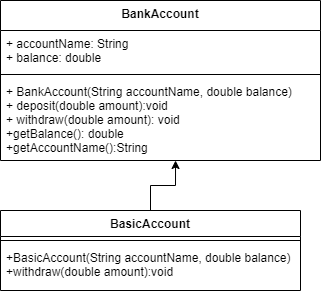

The diagram above was exported from draw.io. Its source (the exported page's mxGraphModel, read from the mxfile embedded in the PNG):
<mxGraphModel dx="1278" dy="547" grid="1" gridSize="10" guides="1" tooltips="1" connect="1" arrows="1" fold="1" page="1" pageScale="1" pageWidth="850" pageHeight="1100" math="0" shadow="0">
  <root>
    <mxCell id="0" />
    <mxCell id="1" parent="0" />
    <mxCell id="eGxOR1MkeALXlee_2z-f-1" value="BankAccount&#10;" style="swimlane;fontStyle=1;align=center;verticalAlign=top;childLayout=stackLayout;horizontal=1;startSize=30;horizontalStack=0;resizeParent=1;resizeParentMax=0;resizeLast=0;collapsible=1;marginBottom=0;" vertex="1" parent="1">
      <mxGeometry x="345" y="80" width="320" height="160" as="geometry" />
    </mxCell>
    <mxCell id="eGxOR1MkeALXlee_2z-f-2" value="+ accountName: String&#10;+ balance: double" style="text;strokeColor=none;fillColor=none;align=left;verticalAlign=top;spacingLeft=4;spacingRight=4;overflow=hidden;rotatable=0;points=[[0,0.5],[1,0.5]];portConstraint=eastwest;" vertex="1" parent="eGxOR1MkeALXlee_2z-f-1">
      <mxGeometry y="30" width="320" height="40" as="geometry" />
    </mxCell>
    <mxCell id="eGxOR1MkeALXlee_2z-f-3" value="" style="line;strokeWidth=1;fillColor=none;align=left;verticalAlign=middle;spacingTop=-1;spacingLeft=3;spacingRight=3;rotatable=0;labelPosition=right;points=[];portConstraint=eastwest;" vertex="1" parent="eGxOR1MkeALXlee_2z-f-1">
      <mxGeometry y="70" width="320" height="8" as="geometry" />
    </mxCell>
    <mxCell id="eGxOR1MkeALXlee_2z-f-4" value="+ BankAccount(String accountName, double balance)&#10;+ deposit(double amount):void&#10;+ withdraw(double amount): void&#10;+getBalance(): double&#10;+getAccountName():String" style="text;strokeColor=none;fillColor=none;align=left;verticalAlign=top;spacingLeft=4;spacingRight=4;overflow=hidden;rotatable=0;points=[[0,0.5],[1,0.5]];portConstraint=eastwest;" vertex="1" parent="eGxOR1MkeALXlee_2z-f-1">
      <mxGeometry y="78" width="320" height="82" as="geometry" />
    </mxCell>
    <mxCell id="eGxOR1MkeALXlee_2z-f-9" style="edgeStyle=orthogonalEdgeStyle;rounded=0;orthogonalLoop=1;jettySize=auto;html=1;exitX=0.5;exitY=0;exitDx=0;exitDy=0;entryX=0.547;entryY=1;entryDx=0;entryDy=0;entryPerimeter=0;" edge="1" parent="1" source="eGxOR1MkeALXlee_2z-f-5" target="eGxOR1MkeALXlee_2z-f-4">
      <mxGeometry relative="1" as="geometry" />
    </mxCell>
    <mxCell id="eGxOR1MkeALXlee_2z-f-5" value="BasicAccount" style="swimlane;fontStyle=1;align=center;verticalAlign=top;childLayout=stackLayout;horizontal=1;startSize=26;horizontalStack=0;resizeParent=1;resizeParentMax=0;resizeLast=0;collapsible=1;marginBottom=0;" vertex="1" parent="1">
      <mxGeometry x="345" y="290" width="300" height="80" as="geometry" />
    </mxCell>
    <mxCell id="eGxOR1MkeALXlee_2z-f-7" value="" style="line;strokeWidth=1;fillColor=none;align=left;verticalAlign=middle;spacingTop=-1;spacingLeft=3;spacingRight=3;rotatable=0;labelPosition=right;points=[];portConstraint=eastwest;" vertex="1" parent="eGxOR1MkeALXlee_2z-f-5">
      <mxGeometry y="26" width="300" height="8" as="geometry" />
    </mxCell>
    <mxCell id="eGxOR1MkeALXlee_2z-f-8" value="+BasicAccount(String accountName, double balance)&#10;+withdraw(double amount):void" style="text;strokeColor=none;fillColor=none;align=left;verticalAlign=top;spacingLeft=4;spacingRight=4;overflow=hidden;rotatable=0;points=[[0,0.5],[1,0.5]];portConstraint=eastwest;" vertex="1" parent="eGxOR1MkeALXlee_2z-f-5">
      <mxGeometry y="34" width="300" height="46" as="geometry" />
    </mxCell>
  </root>
</mxGraphModel>